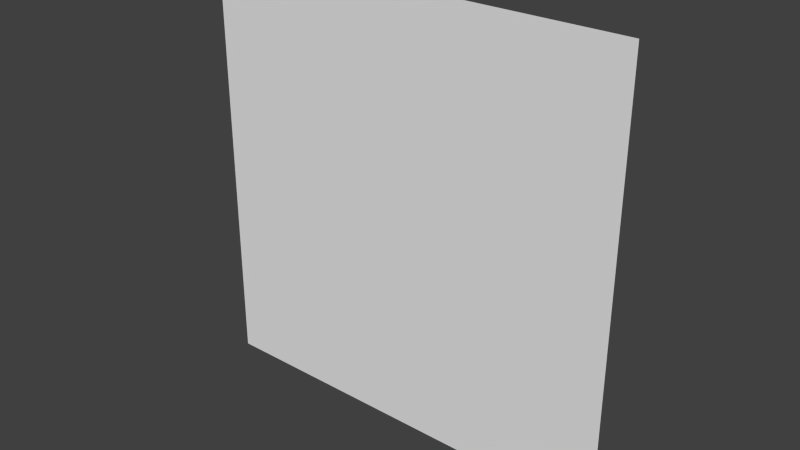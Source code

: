 # Source: Wall30.blend  (saved by Blender 2.66.1; exported with 4.5.12 LTS)
import bpy
from mathutils import Matrix  # noqa: F401  (used for matrix-valued properties, if any)

bpy.ops.wm.read_factory_settings(use_empty=True)
scene = bpy.context.scene
scene.name = 'Scene'

# ---- collections
col_collection_1 = bpy.data.collections.new('Collection 1'); scene.collection.children.link(col_collection_1)

# ---- materials (node trees are filled in below, after node groups)
mat_material = bpy.data.materials.new('Material')
mat_material.alpha_threshold = 0.0
mat_material.use_transparent_shadow = False
mat_material.roughness = 0.5
mat_material.line_color = (0.0, 0.0, 0.0, 1.0)

# ---- material node trees

# ---- world
world_world = bpy.data.worlds.new('World'); scene.world = world_world
world_world.color = (0.05088, 0.05088, 0.05088)
world_world.use_sun_shadow = False
world_world.sun_shadow_jitter_overblur = 0.0
world_world.cycles.sampling_method = 'MANUAL'
world_world.cycles.sample_map_resolution = 256

# ---- meshes
me_wall30 = bpy.data.meshes.new('Wall30')
me_wall30.from_pydata([(-3.0, 0.0, 0.0), (0.0, 0.0, 0.0), (0.0, 3.0, 2.265e-07), (-3.0, 3.0, 2.265e-07)], [], [(0, 1, 2, 3)])
_uv = me_wall30.uv_layers.new(name='UVMap')
_uv.uv.foreach_set('vector', [0.3865, 0.5059, 0.6336, 0.5059, 0.6336, 0.7549, 0.3865, 0.7549])
me_wall30.materials.append(mat_material)
me_wall30.use_remesh_preserve_volume = False
me_wall30.use_remesh_preserve_attributes = False
me_wall30.use_mirror_vertex_groups = False
me_wall30.update()

# ---- objects
ob_wall30 = bpy.data.objects.new('Wall30', me_wall30)

# ---- transforms, parenting, visibility, modifiers, constraints
ob_wall30.location = (0.0, 0.0, 0.0)
ob_wall30.rotation_euler = (1.571, 0.0, 0.0)
ob_wall30.lock_rotations_4d = False
ob_wall30.empty_display_type = 'ARROWS'
ob_wall30.lineart.crease_threshold = 0.0

# ---- collection membership
col_collection_1.objects.link(ob_wall30)

# ---- scene / render settings (as saved in the file)
scene.frame_start = 1; scene.frame_end = 250; scene.frame_set(1)
scene.render.engine = 'BLENDER_EEVEE_NEXT'
scene.render.image_settings.color_mode = 'RGB'
scene.render.image_settings.compression = 90
scene.render.resolution_percentage = 50
scene.render.dither_intensity = 0.0
scene.render.bake_margin = 2
scene.cycles.use_denoising = False
scene.cycles.samples = 10
scene.cycles.sampling_pattern = 'TABULATED_SOBOL'
scene.cycles.light_sampling_threshold = 0.0
scene.cycles.use_adaptive_sampling = False
scene.cycles.use_light_tree = False
scene.cycles.blur_glossy = 0.0
scene.cycles.volume_bounces = 1
scene.cycles.pixel_filter_type = 'GAUSSIAN'
scene.cycles.sample_clamp_indirect = 0.0
scene.view_settings.view_transform = 'Standard'
bpy.context.view_layer.update()

# ---- added for rendering (the .blend has no active camera and no usable light): camera, sun
cam_auto = bpy.data.cameras.new('AutoCamera')
cam_auto.lens = 50.0
cam_auto.sensor_width = 36.0
cam_auto.clip_end = 1000.0
ob_auto_camera = bpy.data.objects.new('AutoCamera', cam_auto)
scene.collection.objects.link(ob_auto_camera)
ob_auto_camera.location = (2.4254, -4.71047, 4.64032)
ob_auto_camera.rotation_euler = (1.09748, -7.21219e-08, 0.694738)
scene.camera = ob_auto_camera
light_auto_sun = bpy.data.lights.new('AutoSun', 'SUN')
light_auto_sun.energy = 3.0
light_auto_sun.angle = 0.0523599
ob_auto_sun = bpy.data.objects.new('AutoSun', light_auto_sun)
scene.collection.objects.link(ob_auto_sun)
ob_auto_sun.rotation_euler = (0.872665, 0.174533, 0.523599)
bpy.context.view_layer.update()
